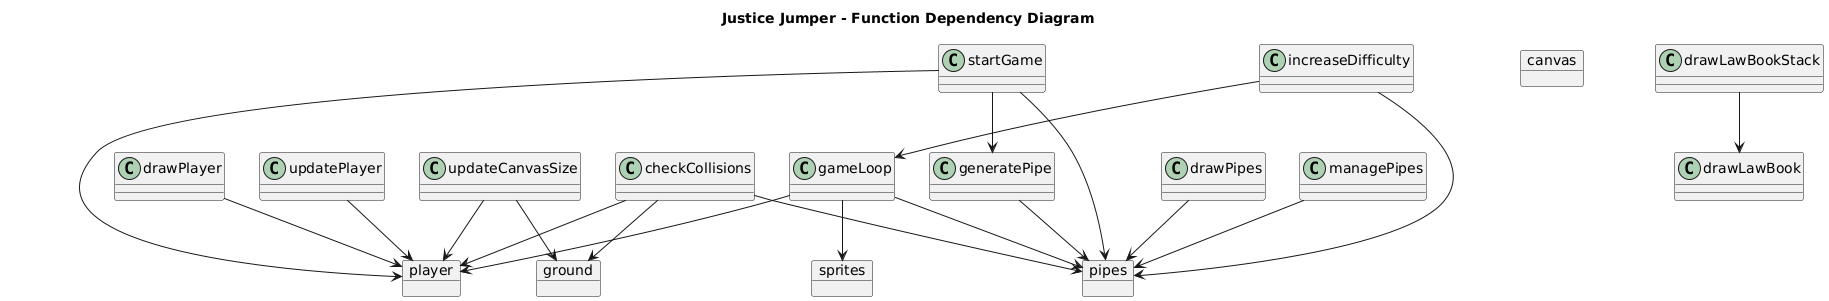

The diagram above was rendered by PlantUML. Its source (embedded in the PNG):
@startuml
title Justice Jumper - Function Dependency Diagram

object "player"
object "pipes"
object "sprites"
object "ground"
object "canvas"

updateCanvasSize --> player
updateCanvasSize --> ground
startGame --> player
startGame --> pipes
startGame --> generatePipe
gameLoop --> pipes
gameLoop --> player
gameLoop --> sprites
managePipes --> pipes
generatePipe --> pipes
drawPlayer --> player
drawPipes --> pipes
drawLawBookStack --> drawLawBook
updatePlayer --> player
checkCollisions --> pipes
checkCollisions --> player
checkCollisions --> ground
increaseDifficulty --> pipes
increaseDifficulty --> gameLoop
@enduml